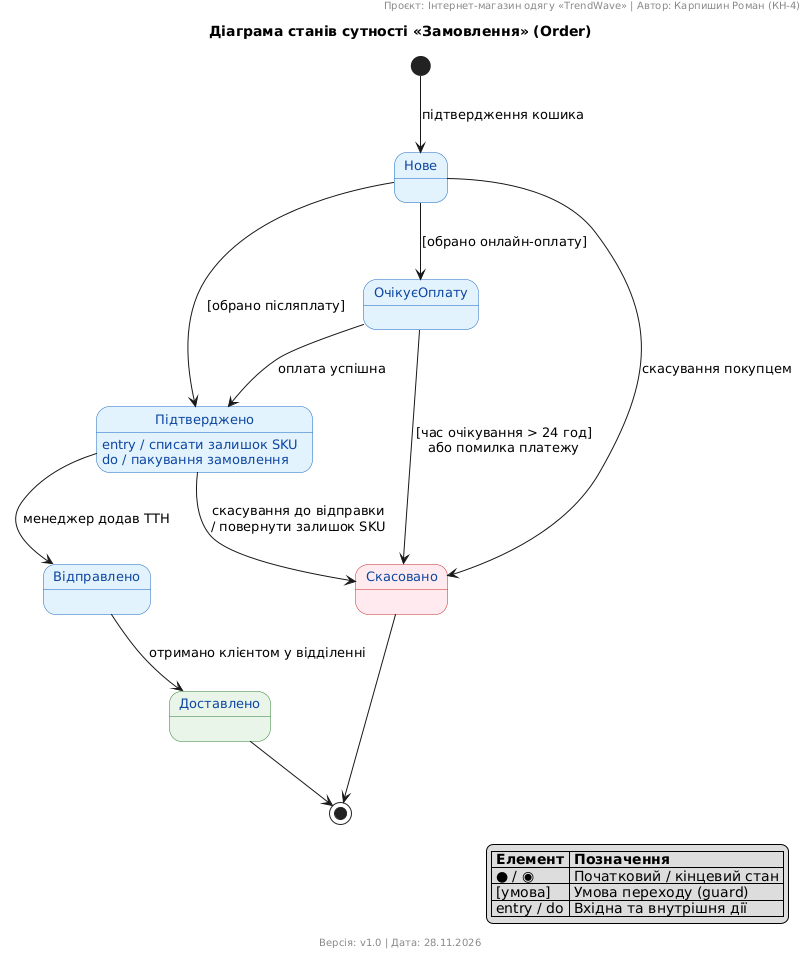

The diagram above was rendered by PlantUML. Its source (embedded in the PNG):
@startuml
skinparam defaultFontName Arial
skinparam defaultFontSize 13
skinparam state {
  BackgroundColor #E3F2FD
  BorderColor #1565C0
  FontColor #0D47A1
  BackgroundColor<<FinalSuccess>> #E8F5E9
  BorderColor<<FinalSuccess>> #2E7D32
  BackgroundColor<<FinalCancel>> #FFEBEE
  BorderColor<<FinalCancel>> #C62828
}

header Проєкт: Інтернет-магазин одягу «TrendWave» | Автор: Карпишин Роман (КН-4)
title Діаграма станів сутності «Замовлення» (Order)
footer Версія: v1.0 | Дата: 28.11.2026

[*] --> Нове : підтвердження кошика

Нове --> ОчікуєОплату : [обрано онлайн-оплату]
Нове --> Підтверджено : [обрано післяплату]
Нове --> Скасовано : скасування покупцем

ОчікуєОплату --> Підтверджено : оплата успішна
ОчікуєОплату --> Скасовано : [час очікування > 24 год]\nабо помилка платежу

Підтверджено : entry / списати залишок SKU
Підтверджено : do / пакування замовлення
Підтверджено --> Відправлено : менеджер додав ТТН
Підтверджено --> Скасовано : скасування до відправки\n/ повернути залишок SKU

Відправлено --> Доставлено : отримано клієнтом у відділенні

state Доставлено <<FinalSuccess>>
state Скасовано <<FinalCancel>>

Доставлено --> [*]
Скасовано --> [*]

legend right
  |= Елемент |= Позначення |
  | ● / ◉ | Початковий / кінцевий стан |
  | [умова] | Умова переходу (guard) |
  | entry / do | Вхідна та внутрішня дії |
endlegend
@enduml